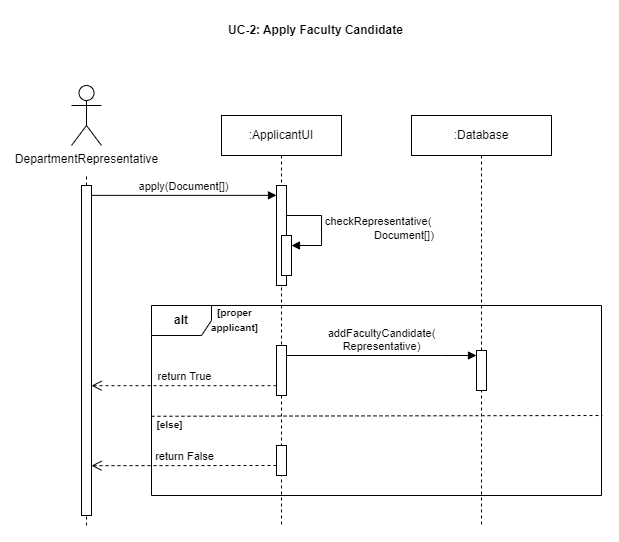

The diagram above was exported from draw.io. Its source (the exported page's mxGraphModel, read from the mxfile embedded in the PNG):
<mxGraphModel dx="961" dy="556" grid="1" gridSize="10" guides="1" tooltips="1" connect="1" arrows="1" fold="1" page="1" pageScale="1" pageWidth="850" pageHeight="1100" math="0" shadow="0">
  <root>
    <mxCell id="0" />
    <mxCell id="1" parent="0" />
    <mxCell id="LuG0s_IX9JZVY93klT4Y-1" value="UC-2: Apply Faculty Candidate" style="text;align=center;fontStyle=1;verticalAlign=middle;spacingLeft=3;spacingRight=3;strokeColor=none;rotatable=0;points=[[0,0.5],[1,0.5]];portConstraint=eastwest;html=1;" parent="1" vertex="1">
      <mxGeometry x="169" y="40" width="290" height="30" as="geometry" />
    </mxCell>
    <mxCell id="LuG0s_IX9JZVY93klT4Y-3" value=":ApplicantUI" style="shape=umlLifeline;perimeter=lifelinePerimeter;whiteSpace=wrap;html=1;container=1;dropTarget=0;collapsible=0;recursiveResize=0;outlineConnect=0;portConstraint=eastwest;newEdgeStyle={&quot;edgeStyle&quot;:&quot;elbowEdgeStyle&quot;,&quot;elbow&quot;:&quot;vertical&quot;,&quot;curved&quot;:0,&quot;rounded&quot;:0};" parent="1" vertex="1">
      <mxGeometry x="220" y="140" width="120" height="410" as="geometry" />
    </mxCell>
    <mxCell id="LuG0s_IX9JZVY93klT4Y-68" value="" style="html=1;points=[];perimeter=orthogonalPerimeter;outlineConnect=0;targetShapes=umlLifeline;portConstraint=eastwest;newEdgeStyle={&quot;edgeStyle&quot;:&quot;elbowEdgeStyle&quot;,&quot;elbow&quot;:&quot;vertical&quot;,&quot;curved&quot;:0,&quot;rounded&quot;:0};" parent="LuG0s_IX9JZVY93klT4Y-3" vertex="1">
      <mxGeometry x="55" y="70" width="10" height="100" as="geometry" />
    </mxCell>
    <mxCell id="VSXGUvztTHzyzmBF7nTd-5" value="" style="html=1;points=[];perimeter=orthogonalPerimeter;outlineConnect=0;targetShapes=umlLifeline;portConstraint=eastwest;newEdgeStyle={&quot;edgeStyle&quot;:&quot;elbowEdgeStyle&quot;,&quot;elbow&quot;:&quot;vertical&quot;,&quot;curved&quot;:0,&quot;rounded&quot;:0};" vertex="1" parent="LuG0s_IX9JZVY93klT4Y-3">
      <mxGeometry x="60" y="120" width="10" height="40" as="geometry" />
    </mxCell>
    <mxCell id="VSXGUvztTHzyzmBF7nTd-6" value="checkRepresentative(&lt;br&gt;&lt;span style=&quot;white-space: pre;&quot;&gt; &lt;/span&gt;&lt;span style=&quot;white-space: pre;&quot;&gt; &lt;/span&gt;Document[])" style="html=1;align=left;spacingLeft=2;endArrow=block;rounded=0;edgeStyle=orthogonalEdgeStyle;curved=0;rounded=0;" edge="1" target="VSXGUvztTHzyzmBF7nTd-5" parent="LuG0s_IX9JZVY93klT4Y-3" source="LuG0s_IX9JZVY93klT4Y-68">
      <mxGeometry relative="1" as="geometry">
        <mxPoint x="120" y="130" as="sourcePoint" />
        <Array as="points">
          <mxPoint x="100" y="100" />
          <mxPoint x="100" y="130" />
        </Array>
      </mxGeometry>
    </mxCell>
    <mxCell id="VSXGUvztTHzyzmBF7nTd-7" value="" style="html=1;points=[];perimeter=orthogonalPerimeter;outlineConnect=0;targetShapes=umlLifeline;portConstraint=eastwest;newEdgeStyle={&quot;edgeStyle&quot;:&quot;elbowEdgeStyle&quot;,&quot;elbow&quot;:&quot;vertical&quot;,&quot;curved&quot;:0,&quot;rounded&quot;:0};" vertex="1" parent="LuG0s_IX9JZVY93klT4Y-3">
      <mxGeometry x="55" y="230" width="10" height="50" as="geometry" />
    </mxCell>
    <mxCell id="VSXGUvztTHzyzmBF7nTd-12" value="" style="html=1;points=[];perimeter=orthogonalPerimeter;outlineConnect=0;targetShapes=umlLifeline;portConstraint=eastwest;newEdgeStyle={&quot;edgeStyle&quot;:&quot;elbowEdgeStyle&quot;,&quot;elbow&quot;:&quot;vertical&quot;,&quot;curved&quot;:0,&quot;rounded&quot;:0};" vertex="1" parent="LuG0s_IX9JZVY93klT4Y-3">
      <mxGeometry x="55" y="330" width="10" height="30" as="geometry" />
    </mxCell>
    <mxCell id="LuG0s_IX9JZVY93klT4Y-4" value=":Database" style="shape=umlLifeline;perimeter=lifelinePerimeter;whiteSpace=wrap;html=1;container=1;dropTarget=0;collapsible=0;recursiveResize=0;outlineConnect=0;portConstraint=eastwest;newEdgeStyle={&quot;edgeStyle&quot;:&quot;elbowEdgeStyle&quot;,&quot;elbow&quot;:&quot;vertical&quot;,&quot;curved&quot;:0,&quot;rounded&quot;:0};" parent="1" vertex="1">
      <mxGeometry x="410" y="140" width="140" height="410" as="geometry" />
    </mxCell>
    <mxCell id="LuG0s_IX9JZVY93klT4Y-145" value="" style="html=1;points=[];perimeter=orthogonalPerimeter;outlineConnect=0;targetShapes=umlLifeline;portConstraint=eastwest;newEdgeStyle={&quot;edgeStyle&quot;:&quot;elbowEdgeStyle&quot;,&quot;elbow&quot;:&quot;vertical&quot;,&quot;curved&quot;:0,&quot;rounded&quot;:0};" parent="LuG0s_IX9JZVY93klT4Y-4" vertex="1">
      <mxGeometry x="65" y="235" width="10" height="40" as="geometry" />
    </mxCell>
    <mxCell id="LuG0s_IX9JZVY93klT4Y-122" value="" style="endArrow=none;dashed=1;html=1;rounded=0;" parent="1" target="LuG0s_IX9JZVY93klT4Y-120" edge="1">
      <mxGeometry width="50" height="50" relative="1" as="geometry">
        <mxPoint x="85" y="550" as="sourcePoint" />
        <mxPoint x="84.74" y="170" as="targetPoint" />
      </mxGeometry>
    </mxCell>
    <mxCell id="LuG0s_IX9JZVY93klT4Y-120" value="" style="html=1;points=[];perimeter=orthogonalPerimeter;outlineConnect=0;targetShapes=umlLifeline;portConstraint=eastwest;newEdgeStyle={&quot;edgeStyle&quot;:&quot;elbowEdgeStyle&quot;,&quot;elbow&quot;:&quot;vertical&quot;,&quot;curved&quot;:0,&quot;rounded&quot;:0};" parent="1" vertex="1">
      <mxGeometry x="80" y="210" width="10" height="330" as="geometry" />
    </mxCell>
    <mxCell id="LuG0s_IX9JZVY93klT4Y-137" value="DepartmentRepresentative" style="shape=umlActor;verticalLabelPosition=bottom;verticalAlign=top;html=1;" parent="1" vertex="1">
      <mxGeometry x="70" y="110" width="30" height="60" as="geometry" />
    </mxCell>
    <mxCell id="LuG0s_IX9JZVY93klT4Y-143" value="&lt;b&gt;alt&lt;/b&gt;" style="shape=umlFrame;whiteSpace=wrap;html=1;pointerEvents=0;" parent="1" vertex="1">
      <mxGeometry x="150" y="330" width="450" height="190" as="geometry" />
    </mxCell>
    <mxCell id="LuG0s_IX9JZVY93klT4Y-144" value="&lt;b&gt;&lt;font style=&quot;font-size: 10px;&quot;&gt;[proper &lt;br&gt;applicant]&lt;/font&gt;&lt;/b&gt;" style="text;html=1;align=center;verticalAlign=middle;resizable=0;points=[];autosize=1;strokeColor=none;fillColor=none;" parent="1" vertex="1">
      <mxGeometry x="198" y="324" width="70" height="40" as="geometry" />
    </mxCell>
    <mxCell id="VSXGUvztTHzyzmBF7nTd-1" value="apply(Document[])" style="html=1;verticalAlign=bottom;endArrow=block;edgeStyle=elbowEdgeStyle;elbow=vertical;curved=0;rounded=0;" edge="1" parent="1" target="LuG0s_IX9JZVY93klT4Y-68">
      <mxGeometry width="80" relative="1" as="geometry">
        <mxPoint x="90" y="219.86" as="sourcePoint" />
        <mxPoint x="170" y="219.86" as="targetPoint" />
      </mxGeometry>
    </mxCell>
    <mxCell id="VSXGUvztTHzyzmBF7nTd-3" value="" style="endArrow=none;dashed=1;html=1;rounded=0;exitX=0.501;exitY=0;exitDx=0;exitDy=0;exitPerimeter=0;" edge="1" parent="1" source="LuG0s_IX9JZVY93klT4Y-120">
      <mxGeometry width="50" height="50" relative="1" as="geometry">
        <mxPoint x="90" y="210" as="sourcePoint" />
        <mxPoint x="85" y="200" as="targetPoint" />
      </mxGeometry>
    </mxCell>
    <mxCell id="VSXGUvztTHzyzmBF7nTd-8" value="addFacultyCandidate(&lt;br&gt;Representative)" style="html=1;verticalAlign=bottom;endArrow=block;edgeStyle=elbowEdgeStyle;elbow=vertical;curved=0;rounded=0;" edge="1" parent="1" source="VSXGUvztTHzyzmBF7nTd-7" target="LuG0s_IX9JZVY93klT4Y-145">
      <mxGeometry width="80" relative="1" as="geometry">
        <mxPoint x="290" y="380.19" as="sourcePoint" />
        <mxPoint x="370" y="380.19" as="targetPoint" />
        <Array as="points">
          <mxPoint x="440" y="380" />
        </Array>
      </mxGeometry>
    </mxCell>
    <mxCell id="VSXGUvztTHzyzmBF7nTd-10" value="return True" style="html=1;verticalAlign=bottom;endArrow=open;dashed=1;endSize=8;edgeStyle=elbowEdgeStyle;elbow=vertical;curved=0;rounded=0;" edge="1" parent="1" source="VSXGUvztTHzyzmBF7nTd-7">
      <mxGeometry relative="1" as="geometry">
        <mxPoint x="170" y="410.14" as="sourcePoint" />
        <mxPoint x="90" y="410.14" as="targetPoint" />
      </mxGeometry>
    </mxCell>
    <mxCell id="VSXGUvztTHzyzmBF7nTd-11" value="" style="endArrow=none;dashed=1;html=1;rounded=0;entryX=1.002;entryY=0.579;entryDx=0;entryDy=0;entryPerimeter=0;exitX=0;exitY=0.583;exitDx=0;exitDy=0;exitPerimeter=0;" edge="1" parent="1" source="LuG0s_IX9JZVY93klT4Y-143" target="LuG0s_IX9JZVY93klT4Y-143">
      <mxGeometry width="50" height="50" relative="1" as="geometry">
        <mxPoint x="150" y="450" as="sourcePoint" />
        <mxPoint x="200" y="400" as="targetPoint" />
      </mxGeometry>
    </mxCell>
    <mxCell id="VSXGUvztTHzyzmBF7nTd-13" value="return False" style="html=1;verticalAlign=bottom;endArrow=open;dashed=1;endSize=8;edgeStyle=elbowEdgeStyle;elbow=vertical;curved=0;rounded=0;" edge="1" parent="1">
      <mxGeometry relative="1" as="geometry">
        <mxPoint x="275" y="490" as="sourcePoint" />
        <mxPoint x="90" y="490.14" as="targetPoint" />
      </mxGeometry>
    </mxCell>
    <mxCell id="VSXGUvztTHzyzmBF7nTd-14" value="&lt;span style=&quot;font-size: 10px;&quot;&gt;&lt;b&gt;[else]&lt;/b&gt;&lt;/span&gt;" style="text;html=1;align=center;verticalAlign=middle;resizable=0;points=[];autosize=1;strokeColor=none;fillColor=none;" vertex="1" parent="1">
      <mxGeometry x="143" y="434" width="50" height="30" as="geometry" />
    </mxCell>
  </root>
</mxGraphModel>